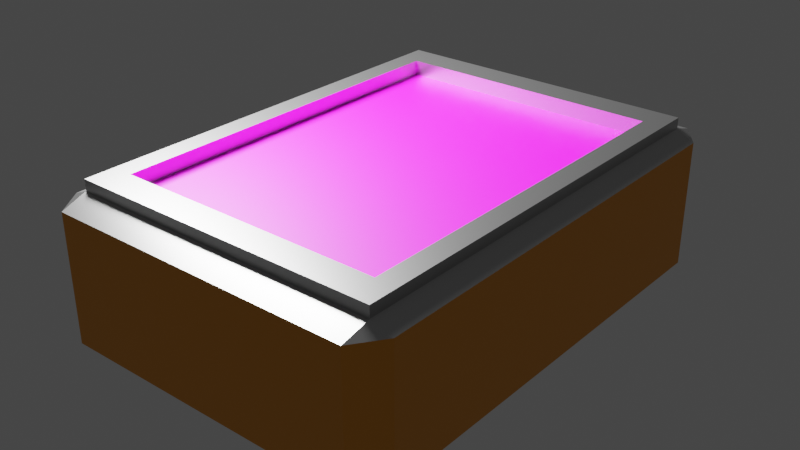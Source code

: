 # Source: can.blend  (saved by Blender 2.81.16; exported with 4.5.12 LTS)
import bpy
from mathutils import Matrix  # noqa: F401  (used for matrix-valued properties, if any)

bpy.ops.wm.read_factory_settings(use_empty=True)
scene = bpy.context.scene
scene.name = 'Scene'

# ---- collections
col_collection = bpy.data.collections.new('Collection'); scene.collection.children.link(col_collection)

# ---- images (referenced by path relative to the original .blend; pixels are not part of the script)
import os
ASSET_DIR = os.environ.get("B2B_ASSET_DIR", "")  # directory of the original .blend (textures are referenced by path, not embedded)
HERE = os.path.dirname(os.path.abspath(__file__))  # packed textures are extracted next to this script under _unpacked/

def load_image(name, relpath, width, height, colorspace="sRGB"):
    """Load a texture the original file referenced (path relative to the .blend, or extracted next to this script)."""
    p = next((c for c in (os.path.join(HERE, relpath), os.path.join(ASSET_DIR, relpath)) if relpath and os.path.exists(c)), "")
    if p:
        img = bpy.data.images.load(p, check_existing=True)
        img.name = name
    else:  # same state as the original file: an image datablock whose file is absent (Cycles renders it pink)
        img = bpy.data.images.new(name, width, height)
        img.source = "FILE"
        img.filepath = "//" + (relpath or name)
    img.colorspace_settings.name = colorspace
    return img
img_sadine_png = load_image('sadine.png', 'sadine.png', 1024, 1024, 'sRGB')
img_sadine2_png = load_image('sadine2.png', 'sadine2.png', 1024, 1024, 'sRGB')

# ---- materials (node trees are filled in below, after node groups)
mat_material_012 = bpy.data.materials.new('Material.012')
mat_material_012.use_transparent_shadow = False
mat_material_009 = bpy.data.materials.new('Material.009')
mat_material_009.use_transparent_shadow = False
mat_material_013 = bpy.data.materials.new('Material.013')
mat_material_013.use_transparent_shadow = False
mat_material_014 = bpy.data.materials.new('Material.014')
mat_material_014.use_transparent_shadow = False

# ---- material node trees
mat_material_012.use_nodes = True; mat_material_012.node_tree.nodes.clear()
_N = mat_material_012.node_tree.nodes; _L = mat_material_012.node_tree.links
n0 = _N.new('ShaderNodeOutputMaterial'); n0.name = 'Material Output'; n0.location = (300, 300)
n1 = _N.new('ShaderNodeBsdfPrincipled'); n1.name = 'Principled BSDF'; n1.location = (10, 300)
n1.distribution = 'GGX'
n1.subsurface_method = 'BURLEY'
n1.inputs[0].default_value = (0.4958, 0.4958, 0.4958, 1.0)
n1.inputs[1].default_value = 0.9725
n1.inputs[2].default_value = 0.3165
n1.inputs[3].default_value = 1.45
n1.inputs[27].default_value = (0.0, 0.0, 0.0, 1.0)
n1.inputs[28].default_value = 1.0
_L.new(n1.outputs[0], n0.inputs[0])
n0.is_active_output = True
mat_material_009.use_nodes = True; mat_material_009.node_tree.nodes.clear()
_N = mat_material_009.node_tree.nodes; _L = mat_material_009.node_tree.links
n0 = _N.new('ShaderNodeOutputMaterial'); n0.name = 'Material Output'; n0.location = (300, 300)
n1 = _N.new('ShaderNodeBsdfPrincipled'); n1.name = 'Principled BSDF'; n1.location = (10, 300)
n1.distribution = 'GGX'
n1.subsurface_method = 'BURLEY'
n1.inputs[0].default_value = (0.8, 0.3192, 0.0153, 1.0)
n1.inputs[3].default_value = 1.45
n1.inputs[27].default_value = (0.0, 0.0, 0.0, 1.0)
n1.inputs[28].default_value = 1.0
_L.new(n1.outputs[0], n0.inputs[0])
n0.is_active_output = True
mat_material_013.use_nodes = True; mat_material_013.node_tree.nodes.clear()
_N = mat_material_013.node_tree.nodes; _L = mat_material_013.node_tree.links
n0 = _N.new('ShaderNodeOutputMaterial'); n0.name = 'Material Output'; n0.location = (300, 300)
n1 = _N.new('ShaderNodeBsdfPrincipled'); n1.name = 'Principled BSDF'; n1.location = (10, 300)
n1.distribution = 'GGX'
n1.subsurface_method = 'BURLEY'
n1.inputs[3].default_value = 1.45
n1.inputs[27].default_value = (0.0, 0.0, 0.0, 1.0)
n1.inputs[28].default_value = 1.0
n2 = _N.new('ShaderNodeTexImage'); n2.name = 'Image Texture'; n2.location = (-280, 275)
n2.image = img_sadine_png
n2.interpolation = 'Smart'
_L.new(n1.outputs[0], n0.inputs[0])
_L.new(n2.outputs[0], n1.inputs[0])
n0.is_active_output = True
mat_material_014.use_nodes = True; mat_material_014.node_tree.nodes.clear()
_N = mat_material_014.node_tree.nodes; _L = mat_material_014.node_tree.links
n0 = _N.new('ShaderNodeOutputMaterial'); n0.name = 'Material Output'; n0.location = (300, 300)
n1 = _N.new('ShaderNodeBsdfPrincipled'); n1.name = 'Principled BSDF'; n1.location = (10, 300)
n1.distribution = 'GGX'
n1.subsurface_method = 'BURLEY'
n1.inputs[3].default_value = 1.45
n1.inputs[27].default_value = (0.0, 0.0, 0.0, 1.0)
n1.inputs[28].default_value = 1.0
n2 = _N.new('ShaderNodeTexImage'); n2.name = 'Image Texture'; n2.location = (-280, 275)
n2.image = img_sadine2_png
_L.new(n1.outputs[0], n0.inputs[0])
_L.new(n2.outputs[0], n1.inputs[0])
n0.is_active_output = True

# ---- world
world_world = bpy.data.worlds.new('World'); scene.world = world_world
world_world.use_nodes = True; world_world.node_tree.nodes.clear()
_N = world_world.node_tree.nodes; _L = world_world.node_tree.links
n0 = _N.new('ShaderNodeOutputWorld'); n0.name = 'World Output'; n0.location = (300, 300)
n1 = _N.new('ShaderNodeBackground'); n1.name = 'Background'; n1.location = (10, 300)
n1.inputs[0].default_value = (0.05088, 0.05088, 0.05088, 1.0)
_L.new(n1.outputs[0], n0.inputs[0])
n0.is_active_output = True
world_world.color = (0.05088, 0.05088, 0.05088)
world_world.use_sun_shadow = False
world_world.sun_shadow_jitter_overblur = 0.0

# ---- lights
light_area_003 = bpy.data.lights.new('Area.003', 'AREA')
light_area_003.transmission_factor = 0.0
light_area_003.energy = 392.7
light_area_003.shadow_soft_size = 1.0
light_area_003.shadow_maximum_resolution = 0.006
light_area_003.use_absolute_resolution = True
light_area_003.size = 1.0
light_area_003.size_y = 1.0

# ---- meshes
me_cube_004 = bpy.data.meshes.new('Cube.004')
me_cube_004.from_pydata([(-0.88, -0.88, -1.0), (-0.88, -1.0, -0.88), (-1.0, -0.88, -0.88), (-0.88, -1.0, 0.88), (-0.8911, -0.8911, 1.0), (-1.0, -0.88, 0.88), (-0.88, 0.88, -1.0), (-1.0, 0.88, -0.88), (-0.88, 1.0, -0.88), (-0.8911, 0.8911, 1.0), (-0.88, 1.0, 0.88), (-1.0, 0.88, 0.88), (0.88, -0.88, -1.0), (1.0, -0.88, -0.88), (0.88, -1.0, -0.88), (0.8911, -0.8911, 1.0), (0.88, -1.0, 0.88), (1.0, -0.88, 0.88), (0.88, 0.88, -1.0), (0.88, 1.0, -0.88), (1.0, 0.88, -0.88), (0.8911, 0.8911, 1.0), (1.0, 0.88, 0.88), (0.88, 1.0, 0.88), (-0.7692, -0.7692, 1.151), (-0.7692, 0.7692, 1.151), (0.7692, 0.7692, 1.151), (0.7692, -0.7692, 1.151), (-0.8911, -0.8911, 1.151), (-0.8911, 0.8911, 1.151), (0.8911, 0.8911, 1.151), (0.8911, -0.8911, 1.151), (-0.7692, -0.7692, 0.9404), (-0.7692, 0.7692, 0.9404), (0.7692, 0.7692, 0.9404), (0.7692, -0.7692, 0.9404), (-0.8595, -0.8595, -0.9475), (-0.8595, -0.9475, -0.8595), (-0.9475, -0.8595, -0.8595), (-0.8596, -0.9469, 0.8611), (-0.8538, -0.8538, 0.9714), (-0.9469, -0.8596, 0.8611), (-0.8595, 0.8595, -0.9475), (-0.9475, 0.8595, -0.8595), (-0.8595, 0.9475, -0.8595), (-0.8538, 0.8538, 0.9714), (-0.8596, 0.9469, 0.8611), (-0.9469, 0.8596, 0.8611), (0.8595, -0.8595, -0.9475), (0.9475, -0.8595, -0.8595), (0.8595, -0.9475, -0.8595), (0.8538, -0.8538, 0.9714), (0.8596, -0.9469, 0.8611), (0.9469, -0.8596, 0.8611), (0.8595, 0.8595, -0.9475), (0.8595, 0.9475, -0.8595), (0.9475, 0.8595, -0.8595), (0.8538, 0.8538, 0.9714), (0.9469, 0.8596, 0.8611), (0.8596, 0.9469, 0.8611), (-0.7873, -0.7873, 1.097), (-0.7873, 0.7873, 1.097), (0.7873, 0.7873, 1.097), (0.7873, -0.7873, 1.097), (-0.8564, -0.8564, 1.117), (-0.8564, 0.8564, 1.117), (0.8564, 0.8564, 1.117), (0.8564, -0.8564, 1.117), (-0.8039, -0.8039, 0.9058), (-0.8039, 0.8039, 0.9058), (0.8039, 0.8039, 0.9058), (0.8039, -0.8039, 0.9058)], [], [(14, 16, 3, 1), (20, 22, 17, 13), (9, 4, 28, 29), (2, 5, 11, 7), (8, 10, 23, 19), (0, 1, 2), (3, 4, 5), (6, 7, 8), (9, 10, 11), (12, 13, 14), (15, 16, 17), (18, 19, 20), (21, 22, 23), (6, 0, 2, 7), (1, 3, 5, 2), (4, 9, 11, 5), (10, 8, 7, 11), (18, 6, 8, 19), (9, 21, 23, 10), (22, 20, 19, 23), (12, 18, 20, 13), (21, 15, 17, 22), (16, 14, 13, 17), (0, 12, 14, 1), (15, 4, 3, 16), (6, 18, 12, 0), (24, 27, 35, 32), (4, 15, 31, 28), (15, 21, 30, 31), (21, 9, 29, 30), (24, 25, 29, 28), (25, 26, 30, 29), (26, 27, 31, 30), (27, 24, 28, 31), (34, 33, 32, 35), (26, 25, 33, 34), (27, 26, 34, 35), (25, 24, 32, 33), (50, 37, 39, 52), (56, 49, 53, 58), (45, 65, 64, 40), (38, 43, 47, 41), (44, 55, 59, 46), (36, 38, 37), (39, 41, 40), (42, 44, 43), (45, 47, 46), (48, 50, 49), (51, 53, 52), (54, 56, 55), (57, 59, 58), (42, 43, 38, 36), (37, 38, 41, 39), (40, 41, 47, 45), (46, 47, 43, 44), (54, 55, 44, 42), (45, 46, 59, 57), (58, 59, 55, 56), (48, 49, 56, 54), (57, 58, 53, 51), (52, 53, 49, 50), (36, 37, 50, 48), (51, 52, 39, 40), (42, 36, 48, 54), (60, 68, 71, 63), (40, 64, 67, 51), (51, 67, 66, 57), (57, 66, 65, 45), (60, 64, 65, 61), (61, 65, 66, 62), (62, 66, 67, 63), (63, 67, 64, 60), (70, 71, 68, 69), (62, 70, 69, 61), (63, 71, 70, 62), (61, 69, 68, 60)])
me_cube_004.polygons.foreach_set('material_index', [1, 1, 0, 3, 1, 0, 0, 0, 0, 0, 0, 0, 0, 0, 1, 0, 1, 0, 0, 1, 0, 0, 1, 0, 0, 0, 0, 0, 0, 0, 0, 0, 0, 0, 2, 0, 0, 0, 1, 1, 0, 3, 1, 0, 0, 0, 0, 0, 0, 0, 0, 0, 1, 0, 1, 0, 0, 1, 0, 0, 1, 0, 0, 0, 0, 0, 0, 0, 0, 0, 0, 0, 2, 0, 0, 0])
_uv = me_cube_004.uv_layers.new(name='UVMap')
_uv.uv.foreach_set('vector', [0.39, 0.765, 0.61, 0.765, 0.61, 0.985, 0.39, 0.985, 0.2662, 0.06052, 0.8089, 0.06758, 0.8185, 0.4513, 0.2514, 0.4315, 0.86, 0.515, 0.86, 0.735, 0.86, 0.735, 0.86, 0.515, 0.8154, 0.07428, 0.8058, 0.4441, 0.2365, 0.4467, 0.2419, 0.0741, 0.39, 0.265, 0.61, 0.265, 0.61, 0.485, 0.39, 0.485, 0.14, 0.735, 0.14, 0.75, 0.125, 0.735, 0.61, 0.985, 0.625, 0.985, 0.61, 1.0, 0.14, 0.515, 0.125, 0.515, 0.14, 0.5, 0.86, 0.515, 0.86, 0.5, 0.875, 0.515, 0.36, 0.735, 0.375, 0.735, 0.36, 0.75, 0.64, 0.735, 0.64, 0.75, 0.625, 0.735, 0.36, 0.515, 0.36, 0.5, 0.375, 0.515, 0.64, 0.515, 0.625, 0.515, 0.64, 0.5, 0.14, 0.515, 0.14, 0.735, 0.125, 0.735, 0.125, 0.515, 0.39, 0.985, 0.61, 0.985, 0.61, 1.0, 0.39, 1.0, 0.86, 0.735, 0.86, 0.515, 0.875, 0.515, 0.875, 0.735, 0.61, 0.265, 0.39, 0.265, 0.39, 0.235, 0.61, 0.235, 0.36, 0.515, 0.14, 0.515, 0.14, 0.5, 0.36, 0.5, 0.86, 0.515, 0.64, 0.515, 0.64, 0.5, 0.86, 0.5, 0.61, 0.515, 0.39, 0.515, 0.39, 0.485, 0.61, 0.485, 0.36, 0.735, 0.36, 0.515, 0.39, 0.515, 0.39, 0.735, 0.64, 0.515, 0.64, 0.735, 0.61, 0.735, 0.61, 0.515, 0.61, 0.765, 0.39, 0.765, 0.39, 0.735, 0.61, 0.735, 0.14, 0.735, 0.36, 0.735, 0.36, 0.75, 0.14, 0.75, 0.64, 0.735, 0.86, 0.735, 0.86, 0.75, 0.64, 0.75, 0.14, 0.515, 0.36, 0.515, 0.36, 0.735, 0.14, 0.735, 0.845, 0.72, 0.655, 0.72, 0.655, 0.72, 0.845, 0.72, 0.86, 0.735, 0.64, 0.735, 0.64, 0.735, 0.86, 0.735, 0.64, 0.735, 0.64, 0.515, 0.64, 0.515, 0.64, 0.735, 0.64, 0.515, 0.86, 0.515, 0.86, 0.515, 0.64, 0.515, 0.845, 0.72, 0.845, 0.53, 0.86, 0.515, 0.86, 0.735, 0.845, 0.53, 0.655, 0.53, 0.64, 0.515, 0.86, 0.515, 0.655, 0.53, 0.655, 0.72, 0.64, 0.735, 0.64, 0.515, 0.655, 0.72, 0.845, 0.72, 0.86, 0.735, 0.64, 0.735, 0.04234, 0.8871, 0.05131, 0.04451, 0.9529, 0.0467, 0.9566, 0.8879, 0.655, 0.53, 0.845, 0.53, 0.845, 0.53, 0.655, 0.53, 0.655, 0.72, 0.655, 0.53, 0.655, 0.53, 0.655, 0.72, 0.845, 0.53, 0.845, 0.72, 0.845, 0.72, 0.845, 0.53, 0.39, 0.765, 0.39, 0.985, 0.61, 0.985, 0.61, 0.765, 0.2662, 0.06052, 0.2514, 0.4315, 0.8185, 0.4513, 0.8089, 0.06758, 0.86, 0.515, 0.86, 0.515, 0.86, 0.735, 0.86, 0.735, 0.8154, 0.07428, 0.2419, 0.0741, 0.2365, 0.4467, 0.8058, 0.4441, 0.39, 0.265, 0.39, 0.485, 0.61, 0.485, 0.61, 0.265, 0.14, 0.735, 0.125, 0.735, 0.14, 0.75, 0.61, 0.985, 0.61, 1.0, 0.625, 0.985, 0.14, 0.515, 0.14, 0.5, 0.125, 0.515, 0.86, 0.515, 0.875, 0.515, 0.86, 0.5, 0.36, 0.735, 0.36, 0.75, 0.375, 0.735, 0.64, 0.735, 0.625, 0.735, 0.64, 0.75, 0.36, 0.515, 0.375, 0.515, 0.36, 0.5, 0.64, 0.515, 0.64, 0.5, 0.625, 0.515, 0.14, 0.515, 0.125, 0.515, 0.125, 0.735, 0.14, 0.735, 0.39, 0.985, 0.39, 1.0, 0.61, 1.0, 0.61, 0.985, 0.86, 0.735, 0.875, 0.735, 0.875, 0.515, 0.86, 0.515, 0.61, 0.265, 0.61, 0.235, 0.39, 0.235, 0.39, 0.265, 0.36, 0.515, 0.36, 0.5, 0.14, 0.5, 0.14, 0.515, 0.86, 0.515, 0.86, 0.5, 0.64, 0.5, 0.64, 0.515, 0.61, 0.515, 0.61, 0.485, 0.39, 0.485, 0.39, 0.515, 0.36, 0.735, 0.39, 0.735, 0.39, 0.515, 0.36, 0.515, 0.64, 0.515, 0.61, 0.515, 0.61, 0.735, 0.64, 0.735, 0.61, 0.765, 0.61, 0.735, 0.39, 0.735, 0.39, 0.765, 0.14, 0.735, 0.14, 0.75, 0.36, 0.75, 0.36, 0.735, 0.64, 0.735, 0.64, 0.75, 0.86, 0.75, 0.86, 0.735, 0.14, 0.515, 0.14, 0.735, 0.36, 0.735, 0.36, 0.515, 0.845, 0.72, 0.845, 0.72, 0.655, 0.72, 0.655, 0.72, 0.86, 0.735, 0.86, 0.735, 0.64, 0.735, 0.64, 0.735, 0.64, 0.735, 0.64, 0.735, 0.64, 0.515, 0.64, 0.515, 0.64, 0.515, 0.64, 0.515, 0.86, 0.515, 0.86, 0.515, 0.845, 0.72, 0.86, 0.735, 0.86, 0.515, 0.845, 0.53, 0.845, 0.53, 0.86, 0.515, 0.64, 0.515, 0.655, 0.53, 0.655, 0.53, 0.64, 0.515, 0.64, 0.735, 0.655, 0.72, 0.655, 0.72, 0.64, 0.735, 0.86, 0.735, 0.845, 0.72, 0.04234, 0.8871, 0.9566, 0.8879, 0.9529, 0.0467, 0.05131, 0.04451, 0.655, 0.53, 0.655, 0.53, 0.845, 0.53, 0.845, 0.53, 0.655, 0.72, 0.655, 0.72, 0.655, 0.53, 0.655, 0.53, 0.845, 0.53, 0.845, 0.53, 0.845, 0.72, 0.845, 0.72])
me_cube_004.materials.append(mat_material_012)
me_cube_004.materials.append(mat_material_009)
me_cube_004.materials.append(mat_material_013)
me_cube_004.materials.append(mat_material_014)
me_cube_004.use_remesh_fix_poles = True
me_cube_004.use_remesh_preserve_attributes = False
me_cube_004.use_mirror_vertex_groups = False
me_cube_004.update()

# ---- objects
ob_cube = bpy.data.objects.new('Cube', me_cube_004)
ob_area = bpy.data.objects.new('Area', light_area_003)

# ---- transforms, parenting, visibility, modifiers, constraints
ob_cube.location = (0.0, 0.0, 0.0)
ob_cube.scale = (0.7129, 1.0, 0.2939)
ob_cube.lineart.crease_threshold = 0.0
ob_area.location = (-1.382, 0.0, 1.921)
ob_area.rotation_euler = (0.366, -0.8267, 0.1658)
ob_area.lineart.crease_threshold = 0.0

# ---- collection membership
col_collection.objects.link(ob_cube)
col_collection.objects.link(ob_area)

# ---- scene / render settings (as saved in the file)
scene.frame_start = 1; scene.frame_end = 250; scene.frame_set(1)
scene.render.engine = 'BLENDER_EEVEE_NEXT'
scene.cycles.use_denoising = False
scene.cycles.samples = 128
scene.cycles.sampling_pattern = 'TABULATED_SOBOL'
scene.cycles.use_adaptive_sampling = False
scene.cycles.use_light_tree = False
scene.view_settings.view_transform = 'Filmic'
bpy.context.view_layer.update()

# ---- added for rendering (the .blend has no active camera): camera
cam_auto = bpy.data.cameras.new('AutoCamera')
cam_auto.lens = 50.0
cam_auto.sensor_width = 36.0
cam_auto.clip_end = 1000.0
ob_auto_camera = bpy.data.objects.new('AutoCamera', cam_auto)
scene.collection.objects.link(ob_auto_camera)
ob_auto_camera.location = (2.34659, -2.81591, 1.89952)
ob_auto_camera.rotation_euler = (1.09748, -7.21219e-08, 0.694738)
scene.camera = ob_auto_camera
bpy.context.view_layer.update()
